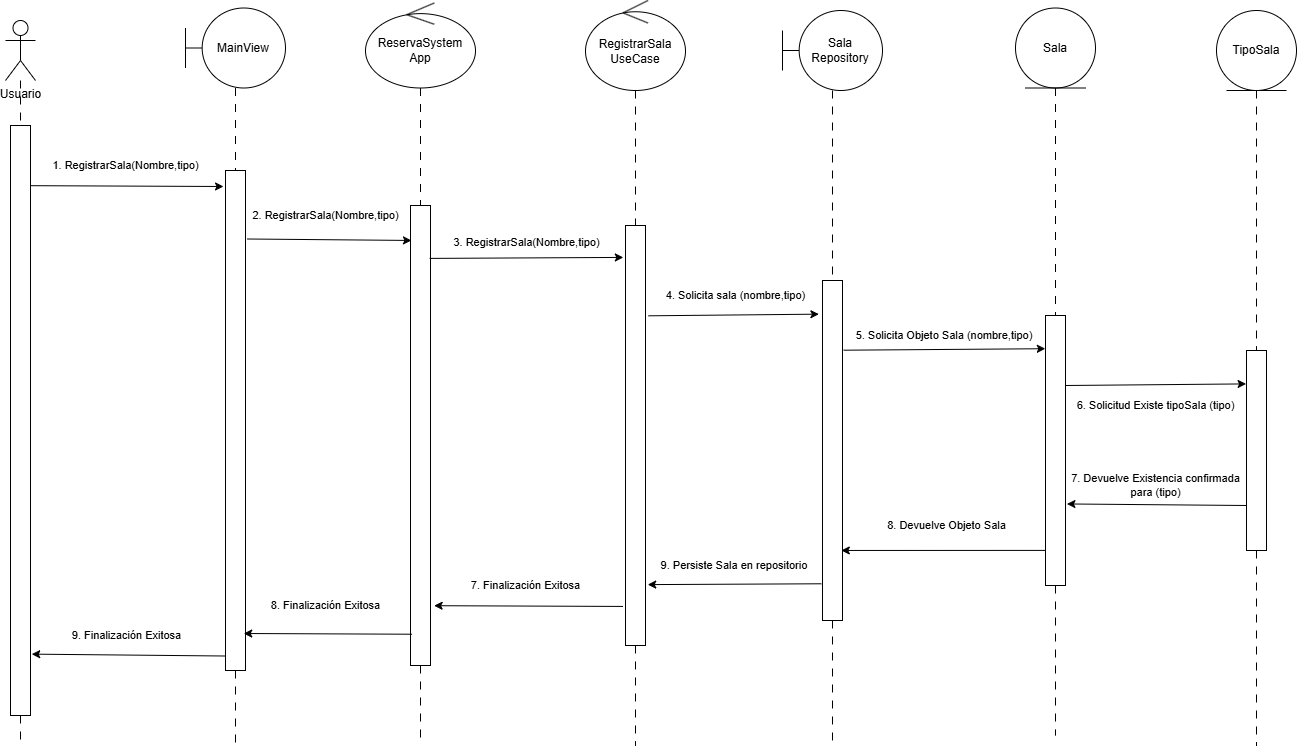

The diagram above was exported from draw.io. Its source (the exported page's mxGraphModel, read from the mxfile embedded in the PNG):
<mxGraphModel dx="2103" dy="736" grid="1" gridSize="10" guides="1" tooltips="1" connect="1" arrows="1" fold="1" page="1" pageScale="1" pageWidth="827" pageHeight="1169" math="0" shadow="0">
  <root>
    <mxCell id="0" />
    <mxCell id="1" parent="0" />
    <mxCell id="YCdbHnMIYDk551Wyg4eZ-10" edge="1" parent="1" source="YCdbHnMIYDk551Wyg4eZ-18" style="edgeStyle=orthogonalEdgeStyle;rounded=0;orthogonalLoop=1;jettySize=auto;html=1;dashed=1;dashPattern=8 8;endArrow=none;endFill=0;">
      <mxGeometry relative="1" as="geometry">
        <Array as="points">
          <mxPoint x="-35" y="799" />
        </Array>
        <mxPoint x="-35" y="800" as="targetPoint" />
      </mxGeometry>
    </mxCell>
    <mxCell id="YCdbHnMIYDk551Wyg4eZ-1" parent="1" style="shape=umlActor;verticalLabelPosition=bottom;verticalAlign=top;html=1;" value="Usuario" vertex="1">
      <mxGeometry height="60" width="30" x="-50" y="75" as="geometry" />
    </mxCell>
    <mxCell id="YCdbHnMIYDk551Wyg4eZ-11" edge="1" parent="1" source="YCdbHnMIYDk551Wyg4eZ-21" style="edgeStyle=orthogonalEdgeStyle;rounded=0;orthogonalLoop=1;jettySize=auto;html=1;endArrow=none;endFill=0;dashed=1;dashPattern=8 8;">
      <mxGeometry relative="1" as="geometry">
        <mxPoint x="180" y="800.941162109375" as="targetPoint" />
      </mxGeometry>
    </mxCell>
    <mxCell id="YCdbHnMIYDk551Wyg4eZ-2" parent="1" style="shape=umlBoundary;whiteSpace=wrap;html=1;" value="MainView" vertex="1">
      <mxGeometry height="80" width="100" x="130" y="62.5" as="geometry" />
    </mxCell>
    <mxCell id="YCdbHnMIYDk551Wyg4eZ-12" edge="1" parent="1" source="YCdbHnMIYDk551Wyg4eZ-23" style="edgeStyle=orthogonalEdgeStyle;rounded=0;orthogonalLoop=1;jettySize=auto;html=1;endArrow=none;endFill=0;dashed=1;dashPattern=8 8;">
      <mxGeometry relative="1" as="geometry">
        <mxPoint x="365" y="800" as="targetPoint" />
      </mxGeometry>
    </mxCell>
    <mxCell id="YCdbHnMIYDk551Wyg4eZ-4" parent="1" style="ellipse;shape=umlControl;whiteSpace=wrap;html=1;" value="ReservaSystem App" vertex="1">
      <mxGeometry height="85" width="110" x="310" y="57.5" as="geometry" />
    </mxCell>
    <mxCell id="YCdbHnMIYDk551Wyg4eZ-13" edge="1" parent="1" source="YCdbHnMIYDk551Wyg4eZ-25" style="edgeStyle=orthogonalEdgeStyle;rounded=0;orthogonalLoop=1;jettySize=auto;html=1;endArrow=none;endFill=0;dashed=1;dashPattern=8 8;">
      <mxGeometry relative="1" as="geometry">
        <mxPoint x="580" y="800" as="targetPoint" />
      </mxGeometry>
    </mxCell>
    <mxCell id="YCdbHnMIYDk551Wyg4eZ-5" parent="1" style="ellipse;shape=umlControl;whiteSpace=wrap;html=1;" value="RegistrarSala&lt;div&gt;UseCase&lt;/div&gt;" vertex="1">
      <mxGeometry height="90" width="100" x="530" y="55" as="geometry" />
    </mxCell>
    <mxCell id="YCdbHnMIYDk551Wyg4eZ-14" edge="1" parent="1" source="YCdbHnMIYDk551Wyg4eZ-27" style="edgeStyle=orthogonalEdgeStyle;rounded=0;orthogonalLoop=1;jettySize=auto;html=1;endArrow=none;endFill=0;dashed=1;dashPattern=8 8;">
      <mxGeometry relative="1" as="geometry">
        <mxPoint x="777" y="800" as="targetPoint" />
      </mxGeometry>
    </mxCell>
    <mxCell id="YCdbHnMIYDk551Wyg4eZ-6" parent="1" style="shape=umlBoundary;whiteSpace=wrap;html=1;" value="Sala Repository" vertex="1">
      <mxGeometry height="80" width="100" x="727" y="65" as="geometry" />
    </mxCell>
    <mxCell id="YCdbHnMIYDk551Wyg4eZ-15" edge="1" parent="1" source="YCdbHnMIYDk551Wyg4eZ-29" style="edgeStyle=orthogonalEdgeStyle;rounded=0;orthogonalLoop=1;jettySize=auto;html=1;endArrow=none;endFill=0;dashed=1;dashPattern=8 8;">
      <mxGeometry relative="1" as="geometry">
        <mxPoint x="1000" y="790" as="targetPoint" />
      </mxGeometry>
    </mxCell>
    <mxCell id="YCdbHnMIYDk551Wyg4eZ-7" parent="1" style="ellipse;shape=umlEntity;whiteSpace=wrap;html=1;" value="Sala" vertex="1">
      <mxGeometry height="80" width="80" x="960" y="62.5" as="geometry" />
    </mxCell>
    <mxCell id="YCdbHnMIYDk551Wyg4eZ-16" edge="1" parent="1" source="YCdbHnMIYDk551Wyg4eZ-31" style="edgeStyle=orthogonalEdgeStyle;rounded=0;orthogonalLoop=1;jettySize=auto;html=1;endArrow=none;endFill=0;dashed=1;dashPattern=8 8;">
      <mxGeometry relative="1" as="geometry">
        <mxPoint x="1201" y="800" as="targetPoint" />
      </mxGeometry>
    </mxCell>
    <mxCell id="YCdbHnMIYDk551Wyg4eZ-8" parent="1" style="ellipse;shape=umlEntity;whiteSpace=wrap;html=1;" value="TipoSala" vertex="1">
      <mxGeometry height="80" width="80" x="1161" y="65" as="geometry" />
    </mxCell>
    <mxCell id="YCdbHnMIYDk551Wyg4eZ-22" edge="1" parent="1" source="YCdbHnMIYDk551Wyg4eZ-2" style="edgeStyle=orthogonalEdgeStyle;rounded=0;orthogonalLoop=1;jettySize=auto;html=1;endArrow=none;endFill=0;dashed=1;dashPattern=8 8;" target="YCdbHnMIYDk551Wyg4eZ-21" value="">
      <mxGeometry relative="1" as="geometry">
        <mxPoint x="180" y="143" as="sourcePoint" />
        <mxPoint x="180" y="800.941162109375" as="targetPoint" />
      </mxGeometry>
    </mxCell>
    <mxCell id="YCdbHnMIYDk551Wyg4eZ-21" parent="1" style="rounded=0;whiteSpace=wrap;html=1;" value="" vertex="1">
      <mxGeometry height="500" width="20" x="170" y="225" as="geometry" />
    </mxCell>
    <mxCell id="YCdbHnMIYDk551Wyg4eZ-24" edge="1" parent="1" source="YCdbHnMIYDk551Wyg4eZ-4" style="edgeStyle=orthogonalEdgeStyle;rounded=0;orthogonalLoop=1;jettySize=auto;html=1;endArrow=none;endFill=0;dashed=1;dashPattern=8 8;" target="YCdbHnMIYDk551Wyg4eZ-23" value="">
      <mxGeometry relative="1" as="geometry">
        <mxPoint x="365" y="143" as="sourcePoint" />
        <mxPoint x="365" y="800" as="targetPoint" />
      </mxGeometry>
    </mxCell>
    <mxCell id="YCdbHnMIYDk551Wyg4eZ-23" parent="1" style="rounded=0;whiteSpace=wrap;html=1;" value="" vertex="1">
      <mxGeometry height="460" width="20" x="355" y="260" as="geometry" />
    </mxCell>
    <mxCell id="YCdbHnMIYDk551Wyg4eZ-26" edge="1" parent="1" source="YCdbHnMIYDk551Wyg4eZ-5" style="edgeStyle=orthogonalEdgeStyle;rounded=0;orthogonalLoop=1;jettySize=auto;html=1;endArrow=none;endFill=0;dashed=1;dashPattern=8 8;" target="YCdbHnMIYDk551Wyg4eZ-25" value="">
      <mxGeometry relative="1" as="geometry">
        <mxPoint x="580" y="145" as="sourcePoint" />
        <mxPoint x="580" y="800" as="targetPoint" />
      </mxGeometry>
    </mxCell>
    <mxCell id="YCdbHnMIYDk551Wyg4eZ-25" parent="1" style="rounded=0;whiteSpace=wrap;html=1;" value="" vertex="1">
      <mxGeometry height="420" width="20" x="570" y="280" as="geometry" />
    </mxCell>
    <mxCell id="YCdbHnMIYDk551Wyg4eZ-28" edge="1" parent="1" source="YCdbHnMIYDk551Wyg4eZ-6" style="edgeStyle=orthogonalEdgeStyle;rounded=0;orthogonalLoop=1;jettySize=auto;html=1;endArrow=none;endFill=0;dashed=1;dashPattern=8 8;" target="YCdbHnMIYDk551Wyg4eZ-27" value="">
      <mxGeometry relative="1" as="geometry">
        <mxPoint x="777" y="145" as="sourcePoint" />
        <mxPoint x="777" y="800" as="targetPoint" />
      </mxGeometry>
    </mxCell>
    <mxCell id="YCdbHnMIYDk551Wyg4eZ-27" parent="1" style="rounded=0;whiteSpace=wrap;html=1;" value="" vertex="1">
      <mxGeometry height="340" width="20" x="767" y="335" as="geometry" />
    </mxCell>
    <mxCell id="YCdbHnMIYDk551Wyg4eZ-30" edge="1" parent="1" source="YCdbHnMIYDk551Wyg4eZ-7" style="edgeStyle=orthogonalEdgeStyle;rounded=0;orthogonalLoop=1;jettySize=auto;html=1;endArrow=none;endFill=0;dashed=1;dashPattern=8 8;" target="YCdbHnMIYDk551Wyg4eZ-29" value="">
      <mxGeometry relative="1" as="geometry">
        <mxPoint x="1000" y="143" as="sourcePoint" />
        <mxPoint x="1000" y="790" as="targetPoint" />
      </mxGeometry>
    </mxCell>
    <mxCell id="YCdbHnMIYDk551Wyg4eZ-29" parent="1" style="rounded=0;whiteSpace=wrap;html=1;" value="" vertex="1">
      <mxGeometry height="270" width="20" x="990" y="370" as="geometry" />
    </mxCell>
    <mxCell id="YCdbHnMIYDk551Wyg4eZ-32" edge="1" parent="1" source="YCdbHnMIYDk551Wyg4eZ-8" style="edgeStyle=orthogonalEdgeStyle;rounded=0;orthogonalLoop=1;jettySize=auto;html=1;endArrow=none;endFill=0;dashed=1;dashPattern=8 8;" target="YCdbHnMIYDk551Wyg4eZ-31" value="">
      <mxGeometry relative="1" as="geometry">
        <mxPoint x="1201" y="145" as="sourcePoint" />
        <mxPoint x="1201" y="800" as="targetPoint" />
      </mxGeometry>
    </mxCell>
    <mxCell id="YCdbHnMIYDk551Wyg4eZ-31" parent="1" style="rounded=0;whiteSpace=wrap;html=1;" value="" vertex="1">
      <mxGeometry height="200" width="20" x="1191" y="405" as="geometry" />
    </mxCell>
    <mxCell id="YCdbHnMIYDk551Wyg4eZ-33" edge="1" parent="1" source="YCdbHnMIYDk551Wyg4eZ-18" style="edgeStyle=none;orthogonalLoop=1;jettySize=auto;html=1;rounded=0;exitX=1;exitY=0.102;exitDx=0;exitDy=0;exitPerimeter=0;entryX=-0.099;entryY=0.032;entryDx=0;entryDy=0;entryPerimeter=0;" target="YCdbHnMIYDk551Wyg4eZ-21" value="1. RegistrarSala(Nombre,tipo)">
      <mxGeometry relative="1" width="100" x="-0.0166" y="21" as="geometry">
        <mxPoint as="offset" />
        <Array as="points" />
        <mxPoint x="40" y="240" as="sourcePoint" />
        <mxPoint x="140" y="240" as="targetPoint" />
      </mxGeometry>
    </mxCell>
    <mxCell id="YCdbHnMIYDk551Wyg4eZ-36" edge="1" parent="1" source="YCdbHnMIYDk551Wyg4eZ-1" style="edgeStyle=orthogonalEdgeStyle;rounded=0;orthogonalLoop=1;jettySize=auto;html=1;dashed=1;dashPattern=8 8;endArrow=none;endFill=0;" target="YCdbHnMIYDk551Wyg4eZ-18" value="">
      <mxGeometry relative="1" as="geometry">
        <Array as="points" />
        <mxPoint x="-35" y="135" as="sourcePoint" />
        <mxPoint x="25" y="798.5882209329044" as="targetPoint" />
      </mxGeometry>
    </mxCell>
    <mxCell id="YCdbHnMIYDk551Wyg4eZ-18" parent="1" style="rounded=0;whiteSpace=wrap;html=1;" value="" vertex="1">
      <mxGeometry height="590" width="20" x="-45" y="180" as="geometry" />
    </mxCell>
    <mxCell id="YCdbHnMIYDk551Wyg4eZ-37" edge="1" parent="1" source="YCdbHnMIYDk551Wyg4eZ-21" style="edgeStyle=none;orthogonalLoop=1;jettySize=auto;html=1;rounded=0;exitX=1.098;exitY=0.137;exitDx=0;exitDy=0;exitPerimeter=0;entryX=0.048;entryY=0.076;entryDx=0;entryDy=0;entryPerimeter=0;" target="YCdbHnMIYDk551Wyg4eZ-23" value="2. RegistrarSala(Nombre,tipo)">
      <mxGeometry relative="1" width="100" x="-0.0509" y="24" as="geometry">
        <mxPoint as="offset" />
        <Array as="points" />
        <mxPoint x="190" y="290" as="sourcePoint" />
        <mxPoint x="360" y="291" as="targetPoint" />
      </mxGeometry>
    </mxCell>
    <mxCell id="YCdbHnMIYDk551Wyg4eZ-38" edge="1" parent="1" source="YCdbHnMIYDk551Wyg4eZ-23" style="edgeStyle=none;orthogonalLoop=1;jettySize=auto;html=1;rounded=0;entryX=-0.109;entryY=0.076;entryDx=0;entryDy=0;entryPerimeter=0;exitX=0.959;exitY=0.115;exitDx=0;exitDy=0;exitPerimeter=0;" target="YCdbHnMIYDk551Wyg4eZ-25" value="&lt;div&gt;&lt;br&gt;&lt;/div&gt;3. RegistrarSala(Nombre,tipo)">
      <mxGeometry relative="1" width="100" x="-0.0092" y="22" as="geometry">
        <mxPoint as="offset" />
        <Array as="points" />
        <mxPoint x="410" y="300" as="sourcePoint" />
        <mxPoint x="510" y="300" as="targetPoint" />
      </mxGeometry>
    </mxCell>
    <mxCell id="YCdbHnMIYDk551Wyg4eZ-40" edge="1" parent="1" source="YCdbHnMIYDk551Wyg4eZ-25" style="edgeStyle=none;orthogonalLoop=1;jettySize=auto;html=1;rounded=0;exitX=1.151;exitY=0.215;exitDx=0;exitDy=0;exitPerimeter=0;entryX=-0.179;entryY=0.099;entryDx=0;entryDy=0;entryPerimeter=0;" target="YCdbHnMIYDk551Wyg4eZ-27" value="4. Solicita sala (nombre,tipo)">
      <mxGeometry relative="1" width="100" x="0.0231" y="19" as="geometry">
        <mxPoint as="offset" />
        <Array as="points" />
        <mxPoint x="610" y="370" as="sourcePoint" />
        <mxPoint x="710" y="370" as="targetPoint" />
      </mxGeometry>
    </mxCell>
    <mxCell id="YCdbHnMIYDk551Wyg4eZ-41" edge="1" parent="1" source="YCdbHnMIYDk551Wyg4eZ-27" style="edgeStyle=none;orthogonalLoop=1;jettySize=auto;html=1;rounded=0;exitX=1.061;exitY=0.205;exitDx=0;exitDy=0;exitPerimeter=0;entryX=-0.009;entryY=0.123;entryDx=0;entryDy=0;entryPerimeter=0;" target="YCdbHnMIYDk551Wyg4eZ-29" value="5. Solicita Objeto Sala (nombre,tipo)&amp;nbsp;">
      <mxGeometry relative="1" width="100" x="0.0107" y="14" as="geometry">
        <mxPoint as="offset" />
        <Array as="points" />
        <mxPoint x="800" y="405" as="sourcePoint" />
        <mxPoint x="900" y="405" as="targetPoint" />
      </mxGeometry>
    </mxCell>
    <mxCell id="YCdbHnMIYDk551Wyg4eZ-42" edge="1" parent="1" style="edgeStyle=none;orthogonalLoop=1;jettySize=auto;html=1;rounded=0;entryX=-0.019;entryY=0.167;entryDx=0;entryDy=0;entryPerimeter=0;" target="YCdbHnMIYDk551Wyg4eZ-31" value="6. Solicitud Existe tipoSala (tipo)">
      <mxGeometry relative="1" width="100" x="-0.0055" y="-21" as="geometry">
        <mxPoint as="offset" />
        <Array as="points" />
        <mxPoint x="1010" y="440" as="sourcePoint" />
        <mxPoint x="1110" y="440" as="targetPoint" />
      </mxGeometry>
    </mxCell>
    <mxCell id="YCdbHnMIYDk551Wyg4eZ-43" edge="1" parent="1" source="YCdbHnMIYDk551Wyg4eZ-29" style="edgeStyle=none;orthogonalLoop=1;jettySize=auto;html=1;rounded=0;endArrow=none;endFill=0;startArrow=classic;startFill=1;exitX=1.071;exitY=0.698;exitDx=0;exitDy=0;exitPerimeter=0;" value="7. Devuelve Existencia confirmada&lt;div&gt;para (tipo)&lt;/div&gt;">
      <mxGeometry relative="1" width="100" x="-0.0163" y="19" as="geometry">
        <mxPoint as="offset" />
        <Array as="points" />
        <mxPoint x="1060" y="530" as="sourcePoint" />
        <mxPoint x="1191" y="560" as="targetPoint" />
      </mxGeometry>
    </mxCell>
    <mxCell id="YCdbHnMIYDk551Wyg4eZ-44" edge="1" parent="1" source="YCdbHnMIYDk551Wyg4eZ-27" style="edgeStyle=none;orthogonalLoop=1;jettySize=auto;html=1;rounded=0;endArrow=none;endFill=0;startArrow=classic;startFill=1;exitX=0.941;exitY=0.794;exitDx=0;exitDy=0;exitPerimeter=0;entryX=0;entryY=0.87;entryDx=0;entryDy=0;entryPerimeter=0;" target="YCdbHnMIYDk551Wyg4eZ-29" value="8. Devuelve Objeto Sala">
      <mxGeometry relative="1" width="100" x="0.0205" y="25" as="geometry">
        <mxPoint as="offset" />
        <Array as="points" />
        <mxPoint x="790" y="603" as="sourcePoint" />
        <mxPoint x="970" y="605" as="targetPoint" />
      </mxGeometry>
    </mxCell>
    <mxCell id="YCdbHnMIYDk551Wyg4eZ-45" edge="1" parent="1" source="YCdbHnMIYDk551Wyg4eZ-25" style="edgeStyle=none;orthogonalLoop=1;jettySize=auto;html=1;rounded=0;endArrow=none;endFill=0;startArrow=classic;startFill=1;exitX=1.111;exitY=0.855;exitDx=0;exitDy=0;exitPerimeter=0;entryX=-0.059;entryY=0.892;entryDx=0;entryDy=0;entryPerimeter=0;" target="YCdbHnMIYDk551Wyg4eZ-27" value="9. Persiste Sala en repositorio&amp;nbsp;">
      <mxGeometry relative="1" width="100" x="0.0123" y="19" as="geometry">
        <mxPoint as="offset" />
        <Array as="points" />
        <mxPoint x="600" y="630" as="sourcePoint" />
        <mxPoint x="780" y="632" as="targetPoint" />
      </mxGeometry>
    </mxCell>
    <mxCell id="YCdbHnMIYDk551Wyg4eZ-46" edge="1" parent="1" source="YCdbHnMIYDk551Wyg4eZ-23" style="edgeStyle=none;orthogonalLoop=1;jettySize=auto;html=1;rounded=0;endArrow=none;endFill=0;startArrow=classic;startFill=1;exitX=1.181;exitY=0.87;exitDx=0;exitDy=0;exitPerimeter=0;entryX=-0.129;entryY=0.907;entryDx=0;entryDy=0;entryPerimeter=0;" target="YCdbHnMIYDk551Wyg4eZ-25" value="7. Finalización Exitosa">
      <mxGeometry relative="1" width="100" x="-0.0328" y="21" as="geometry">
        <mxPoint as="offset" />
        <Array as="points" />
        <mxPoint x="375" y="660" as="sourcePoint" />
        <mxPoint x="555" y="662" as="targetPoint" />
      </mxGeometry>
    </mxCell>
    <mxCell id="YCdbHnMIYDk551Wyg4eZ-47" edge="1" parent="1" source="YCdbHnMIYDk551Wyg4eZ-21" style="edgeStyle=none;orthogonalLoop=1;jettySize=auto;html=1;rounded=0;endArrow=none;endFill=0;startArrow=classic;startFill=1;exitX=0.911;exitY=0.926;exitDx=0;exitDy=0;exitPerimeter=0;entryX=0.061;entryY=0.932;entryDx=0;entryDy=0;entryPerimeter=0;" target="YCdbHnMIYDk551Wyg4eZ-23" value="8. Finalización Exitosa">
      <mxGeometry relative="1" width="100" x="-0.0279" y="28" as="geometry">
        <mxPoint as="offset" />
        <Array as="points" />
        <mxPoint x="160" y="675" as="sourcePoint" />
        <mxPoint x="340" y="677" as="targetPoint" />
      </mxGeometry>
    </mxCell>
    <mxCell id="YCdbHnMIYDk551Wyg4eZ-48" edge="1" parent="1" source="YCdbHnMIYDk551Wyg4eZ-18" style="edgeStyle=none;orthogonalLoop=1;jettySize=auto;html=1;rounded=0;endArrow=none;endFill=0;startArrow=classic;startFill=1;exitX=1.061;exitY=0.896;exitDx=0;exitDy=0;exitPerimeter=0;entryX=-0.049;entryY=0.971;entryDx=0;entryDy=0;entryPerimeter=0;" target="YCdbHnMIYDk551Wyg4eZ-21" value="9. Finalización Exitosa">
      <mxGeometry relative="1" width="100" x="-0.0291" y="20" as="geometry">
        <mxPoint as="offset" />
        <Array as="points" />
        <mxPoint x="-10" y="710" as="sourcePoint" />
        <mxPoint x="170" y="712" as="targetPoint" />
      </mxGeometry>
    </mxCell>
  </root>
</mxGraphModel>